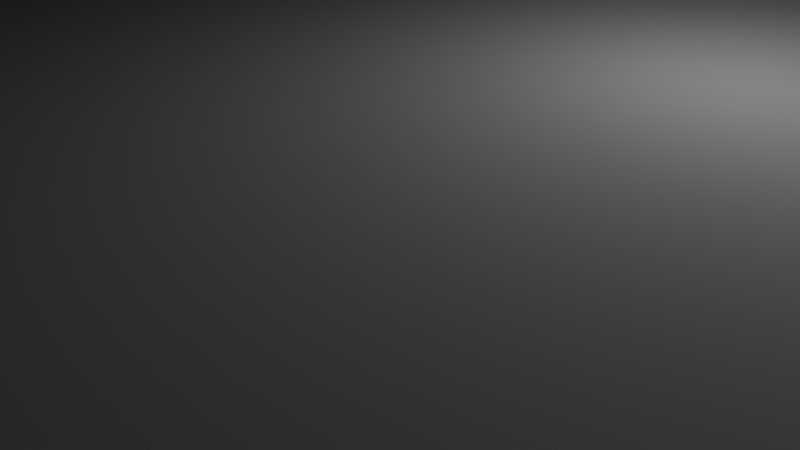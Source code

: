 # Source: pot.blend  (saved by Blender 2.71.0; exported with 4.5.12 LTS)
import bpy
from mathutils import Matrix  # noqa: F401  (used for matrix-valued properties, if any)

bpy.ops.wm.read_factory_settings(use_empty=True)
scene = bpy.context.scene
scene.name = 'Scene'

# ---- collections
col_collection_1 = bpy.data.collections.new('Collection 1'); scene.collection.children.link(col_collection_1)

# ---- world
world_world = bpy.data.worlds.new('World'); scene.world = world_world
world_world.color = (0.05088, 0.05088, 0.05088)
world_world.use_sun_shadow = False
world_world.sun_shadow_jitter_overblur = 0.0
world_world.cycles.sampling_method = 'MANUAL'
world_world.cycles.sample_map_resolution = 256

# ---- cameras
cam_camera = bpy.data.cameras.new('Camera')
cam_camera.clip_end = 100.0
cam_camera.lens = 35.0
cam_camera.sensor_width = 32.0
cam_camera.sensor_height = 18.0
cam_camera.ortho_scale = 7.314
cam_camera.dof.focus_distance = 0.0
cam_camera.dof.aperture_fstop = 128.0

# ---- lights
light_lamp = bpy.data.lights.new('Lamp', 'POINT')
light_lamp.transmission_factor = 0.0
light_lamp.cutoff_distance = 30.0
light_lamp.energy = 100.0
light_lamp.shadow_buffer_clip_start = 1.001
light_lamp.shadow_soft_size = 0.1
light_lamp.shadow_maximum_resolution = 0.006
light_lamp.use_absolute_resolution = True
light_lamp.cycles.use_multiple_importance_sampling = False

# ---- meshes
me_cylinder_002 = bpy.data.meshes.new('Cylinder.002')
me_cylinder_002.from_pydata([(0.0, 1.0, -1.0), (-5.642e-08, 1.475, 1.0), (0.1951, 0.9808, -1.0), (0.2878, 1.447, 1.0), (0.3827, 0.9239, -1.0), (0.5645, 1.363, 1.0), (0.5556, 0.8315, -1.0), (0.8195, 1.227, 1.0), (0.7071, 0.7071, -1.0), (1.043, 1.043, 1.0), (0.8315, 0.5556, -1.0), (1.227, 0.8195, 1.0), (0.9239, 0.3827, -1.0), (1.363, 0.5645, 1.0), (0.9808, 0.1951, -1.0), (1.447, 0.2878, 1.0), (1.0, 7.55e-08, -1.0), (1.475, -2.403e-08, 1.0), (0.9808, -0.1951, -1.0), (1.447, -0.2878, 1.0), (0.9239, -0.3827, -1.0), (1.363, -0.5645, 1.0), (0.8315, -0.5556, -1.0), (1.227, -0.8195, 1.0), (0.7071, -0.7071, -1.0), (1.043, -1.043, 1.0), (0.5556, -0.8315, -1.0), (0.8195, -1.227, 1.0), (0.3827, -0.9239, -1.0), (0.5645, -1.363, 1.0), (0.1951, -0.9808, -1.0), (0.2878, -1.447, 1.0), (-3.258e-07, -1.0, -1.0), (-5.371e-07, -1.475, 1.0), (-0.1951, -0.9808, -1.0), (-0.2878, -1.447, 1.0), (-0.3827, -0.9239, -1.0), (-0.5645, -1.363, 1.0), (-0.5556, -0.8315, -1.0), (-0.8195, -1.227, 1.0), (-0.7071, -0.7071, -1.0), (-1.043, -1.043, 1.0), (-0.8315, -0.5556, -1.0), (-1.227, -0.8195, 1.0), (-0.9239, -0.3827, -1.0), (-1.363, -0.5645, 1.0), (-0.9808, -0.1951, -1.0), (-1.447, -0.2878, 1.0), (-1.0, 9.656e-07, -1.0), (-1.475, 1.289e-06, 1.0), (-0.9808, 0.1951, -1.0), (-1.447, 0.2878, 1.0), (-0.9239, 0.3827, -1.0), (-1.363, 0.5645, 1.0), (-0.8315, 0.5556, -1.0), (-1.227, 0.8195, 1.0), (-0.7071, 0.7071, -1.0), (-1.043, 1.043, 1.0), (-0.5556, 0.8315, -1.0), (-0.8195, 1.227, 1.0), (-0.3827, 0.9239, -1.0), (-0.5645, 1.363, 1.0), (-0.1951, 0.9808, -1.0), (-0.2878, 1.447, 1.0), (-7.072e-08, 1.605, 1.135), (0.3132, 1.574, 1.135), (0.6143, 1.483, 1.135), (0.8918, 1.335, 1.135), (1.135, 1.135, 1.135), (1.335, 0.8918, 1.135), (1.483, 0.6143, 1.135), (1.574, 0.3132, 1.135), (1.605, -5.215e-08, 1.135), (1.574, -0.3132, 1.135), (1.483, -0.6143, 1.135), (1.335, -0.8918, 1.135), (1.135, -1.135, 1.135), (0.8918, -1.335, 1.135), (0.6143, -1.483, 1.135), (0.3132, -1.574, 1.135), (-5.938e-07, -1.605, 1.135), (-0.3132, -1.574, 1.135), (-0.6143, -1.483, 1.135), (-0.8918, -1.335, 1.135), (-1.135, -1.135, 1.135), (-1.335, -0.8918, 1.135), (-1.483, -0.6143, 1.135), (-1.574, -0.3132, 1.135), (-1.605, 1.377e-06, 1.135), (-1.574, 0.3132, 1.135), (-1.483, 0.6143, 1.135), (-1.335, 0.8918, 1.135), (-1.135, 1.135, 1.135), (-0.8918, 1.335, 1.135), (-0.6143, 1.483, 1.135), (-0.3132, 1.574, 1.135), (-7.072e-08, 1.605, 1.789), (0.3132, 1.574, 1.789), (0.6143, 1.483, 1.789), (0.8918, 1.335, 1.789), (1.135, 1.135, 1.789), (1.335, 0.8918, 1.789), (1.483, 0.6143, 1.789), (1.574, 0.3132, 1.789), (1.605, -5.215e-08, 1.789), (1.574, -0.3132, 1.789), (1.483, -0.6143, 1.789), (1.335, -0.8918, 1.789), (1.135, -1.135, 1.789), (0.8918, -1.335, 1.789), (0.6143, -1.483, 1.789), (0.3132, -1.574, 1.789), (-5.938e-07, -1.605, 1.789), (-0.3132, -1.574, 1.789), (-0.6143, -1.483, 1.789), (-0.8918, -1.335, 1.789), (-1.135, -1.135, 1.789), (-1.335, -0.8918, 1.789), (-1.483, -0.6143, 1.789), (-1.574, -0.3132, 1.789), (-1.605, 1.377e-06, 1.789), (-1.574, 0.3132, 1.789), (-1.483, 0.6143, 1.789), (-1.335, 0.8918, 1.789), (-1.135, 1.135, 1.789), (-0.8918, 1.335, 1.789), (-0.6143, 1.483, 1.789), (-0.3132, 1.574, 1.789), (-7.072e-08, 1.605, 1.135), (0.3132, 1.574, 1.135), (0.6143, 1.483, 1.135), (0.8918, 1.335, 1.135), (1.135, 1.135, 1.135), (1.335, 0.8918, 1.135), (1.483, 0.6143, 1.135), (1.574, 0.3132, 1.135), (1.605, -5.215e-08, 1.135), (1.574, -0.3132, 1.135), (1.483, -0.6143, 1.135), (1.335, -0.8918, 1.135), (1.135, -1.135, 1.135), (0.8918, -1.335, 1.135), (0.6143, -1.483, 1.135), (0.3132, -1.574, 1.135), (-5.938e-07, -1.605, 1.135), (-0.3132, -1.574, 1.135), (-0.6143, -1.483, 1.135), (-0.8918, -1.335, 1.135), (-1.135, -1.135, 1.135), (-1.335, -0.8918, 1.135), (-1.483, -0.6143, 1.135), (-1.574, -0.3132, 1.135), (-1.605, 1.377e-06, 1.135), (-1.574, 0.3132, 1.135), (-1.483, 0.6143, 1.135), (-1.335, 0.8918, 1.135), (-1.135, 1.135, 1.135), (-0.8918, 1.335, 1.135), (-0.6143, 1.483, 1.135), (-0.3132, 1.574, 1.135)], [], [(0, 1, 3, 2), (2, 3, 5, 4), (4, 5, 7, 6), (6, 7, 9, 8), (8, 9, 11, 10), (10, 11, 13, 12), (12, 13, 15, 14), (14, 15, 17, 16), (16, 17, 19, 18), (18, 19, 21, 20), (20, 21, 23, 22), (22, 23, 25, 24), (24, 25, 27, 26), (26, 27, 29, 28), (28, 29, 31, 30), (30, 31, 33, 32), (32, 33, 35, 34), (34, 35, 37, 36), (36, 37, 39, 38), (38, 39, 41, 40), (40, 41, 43, 42), (42, 43, 45, 44), (44, 45, 47, 46), (46, 47, 49, 48), (48, 49, 51, 50), (50, 51, 53, 52), (52, 53, 55, 54), (54, 55, 57, 56), (56, 57, 59, 58), (58, 59, 61, 60), (63, 61, 94, 95), (62, 63, 1, 0), (60, 61, 63, 62), (0, 2, 4, 6, 8, 10, 12, 14, 16, 18, 20, 22, 24, 26, 28, 30, 32, 34, 36, 38, 40, 42, 44, 46, 48, 50, 52, 54, 56, 58, 60, 62), (94, 93, 125, 126), (41, 39, 83, 84), (19, 17, 72, 73), (47, 45, 86, 87), (25, 23, 75, 76), (53, 51, 89, 90), (9, 7, 67, 68), (31, 29, 78, 79), (59, 57, 92, 93), (37, 35, 81, 82), (15, 13, 70, 71), (1, 63, 95, 64), (43, 41, 84, 85), (21, 19, 73, 74), (49, 47, 87, 88), (5, 3, 65, 66), (27, 25, 76, 77), (55, 53, 90, 91), (11, 9, 68, 69), (33, 31, 79, 80), (61, 59, 93, 94), (39, 37, 82, 83), (3, 1, 64, 65), (17, 15, 71, 72), (45, 43, 85, 86), (23, 21, 74, 75), (51, 49, 88, 89), (7, 5, 66, 67), (29, 27, 77, 78), (57, 55, 91, 92), (35, 33, 80, 81), (13, 11, 69, 70), (83, 82, 114, 115), (72, 71, 103, 104), (92, 91, 123, 124), (81, 80, 112, 113), (70, 69, 101, 102), (90, 89, 121, 122), (68, 67, 99, 100), (79, 78, 110, 111), (88, 87, 119, 120), (66, 65, 97, 98), (77, 76, 108, 109), (86, 85, 117, 118), (75, 74, 106, 107), (95, 94, 126, 127), (84, 83, 115, 116), (73, 72, 104, 105), (93, 92, 124, 125), (82, 81, 113, 114), (71, 70, 102, 103), (91, 90, 122, 123), (69, 68, 100, 101), (80, 79, 111, 112), (89, 88, 120, 121), (67, 66, 98, 99), (78, 77, 109, 110), (87, 86, 118, 119), (65, 64, 96, 97), (76, 75, 107, 108), (64, 95, 127, 96), (85, 84, 116, 117), (74, 73, 105, 106), (89, 90, 154, 153), (67, 68, 132, 131), (78, 79, 143, 142), (87, 88, 152, 151), (65, 66, 130, 129), (76, 77, 141, 140), (85, 86, 150, 149), (74, 75, 139, 138), (94, 95, 159, 158), (83, 84, 148, 147), (72, 73, 137, 136), (92, 93, 157, 156), (81, 82, 146, 145), (70, 71, 135, 134), (90, 91, 155, 154), (68, 69, 133, 132), (79, 80, 144, 143), (88, 89, 153, 152), (66, 67, 131, 130), (77, 78, 142, 141), (86, 87, 151, 150), (64, 65, 129, 128), (75, 76, 140, 139), (95, 64, 128, 159), (84, 85, 149, 148), (73, 74, 138, 137), (94, 93, 157, 158), (82, 83, 147, 146), (71, 72, 136, 135), (91, 92, 156, 155), (80, 81, 145, 144), (69, 70, 134, 133)])
me_cylinder_002.polygons.foreach_set('use_smooth', [True] * 129)
me_cylinder_002.use_remesh_preserve_volume = False
me_cylinder_002.use_remesh_preserve_attributes = False
me_cylinder_002.use_mirror_vertex_groups = False
me_cylinder_002.update()
me_cylinder_004 = bpy.data.meshes.new('Cylinder.004')
me_cylinder_004.from_pydata([(0.0, 1.0, -1.0), (0.0, 1.0, 1.0), (0.1951, 0.9808, -1.0), (0.1951, 0.9808, 1.0), (0.3827, 0.9239, -1.0), (0.3827, 0.9239, 1.0), (0.5556, 0.8315, -1.0), (0.5556, 0.8315, 1.0), (0.7071, 0.7071, -1.0), (0.7071, 0.7071, 1.0), (0.8315, 0.5556, -1.0), (0.8315, 0.5556, 1.0), (0.9239, 0.3827, -1.0), (0.9239, 0.3827, 1.0), (0.9808, 0.1951, -1.0), (0.9808, 0.1951, 1.0), (1.0, 7.55e-08, -1.0), (1.0, 7.55e-08, 1.0), (0.9808, -0.1951, -1.0), (0.9808, -0.1951, 1.0), (0.9239, -0.3827, -1.0), (0.9239, -0.3827, 1.0), (0.8315, -0.5556, -1.0), (0.8315, -0.5556, 1.0), (0.7071, -0.7071, -1.0), (0.7071, -0.7071, 1.0), (0.5556, -0.8315, -1.0), (0.5556, -0.8315, 1.0), (0.3827, -0.9239, -1.0), (0.3827, -0.9239, 1.0), (0.1951, -0.9808, -1.0), (0.1951, -0.9808, 1.0), (-3.258e-07, -1.0, -1.0), (-3.258e-07, -1.0, 1.0), (-0.1951, -0.9808, -1.0), (-0.1951, -0.9808, 1.0), (-0.3827, -0.9239, -1.0), (-0.3827, -0.9239, 1.0), (-0.5556, -0.8315, -1.0), (-0.5556, -0.8315, 1.0), (-0.7071, -0.7071, -1.0), (-0.7071, -0.7071, 1.0), (-0.8315, -0.5556, -1.0), (-0.8315, -0.5556, 1.0), (-0.9239, -0.3827, -1.0), (-0.9239, -0.3827, 1.0), (-0.9808, -0.1951, -1.0), (-0.9808, -0.1951, 1.0), (-1.0, 9.656e-07, -1.0), (-1.0, 9.656e-07, 1.0), (-0.9808, 0.1951, -1.0), (-0.9808, 0.1951, 1.0), (-0.9239, 0.3827, -1.0), (-0.9239, 0.3827, 1.0), (-0.8315, 0.5556, -1.0), (-0.8315, 0.5556, 1.0), (-0.7071, 0.7071, -1.0), (-0.7071, 0.7071, 1.0), (-0.5556, 0.8315, -1.0), (-0.5556, 0.8315, 1.0), (-0.3827, 0.9239, -1.0), (-0.3827, 0.9239, 1.0), (-0.1951, 0.9808, -1.0), (-0.1951, 0.9808, 1.0)], [], [(0, 1, 3, 2), (2, 3, 5, 4), (4, 5, 7, 6), (6, 7, 9, 8), (8, 9, 11, 10), (10, 11, 13, 12), (12, 13, 15, 14), (14, 15, 17, 16), (16, 17, 19, 18), (18, 19, 21, 20), (20, 21, 23, 22), (22, 23, 25, 24), (24, 25, 27, 26), (26, 27, 29, 28), (28, 29, 31, 30), (30, 31, 33, 32), (32, 33, 35, 34), (34, 35, 37, 36), (36, 37, 39, 38), (38, 39, 41, 40), (40, 41, 43, 42), (42, 43, 45, 44), (44, 45, 47, 46), (46, 47, 49, 48), (48, 49, 51, 50), (50, 51, 53, 52), (52, 53, 55, 54), (54, 55, 57, 56), (56, 57, 59, 58), (58, 59, 61, 60), (3, 1, 63, 61, 59, 57, 55, 53, 51, 49, 47, 45, 43, 41, 39, 37, 35, 33, 31, 29, 27, 25, 23, 21, 19, 17, 15, 13, 11, 9, 7, 5), (62, 63, 1, 0), (60, 61, 63, 62), (0, 2, 4, 6, 8, 10, 12, 14, 16, 18, 20, 22, 24, 26, 28, 30, 32, 34, 36, 38, 40, 42, 44, 46, 48, 50, 52, 54, 56, 58, 60, 62)])
me_cylinder_004.use_remesh_preserve_volume = False
me_cylinder_004.use_remesh_preserve_attributes = False
me_cylinder_004.use_mirror_vertex_groups = False
me_cylinder_004.update()
me_cylinder = bpy.data.meshes.new('Cylinder')
me_cylinder.from_pydata([(0.0, 1.0, -0.06963), (-1.135e-08, 1.123, 0.06963), (0.1951, 0.9808, -0.06963), (0.219, 1.101, 0.06963), (0.3827, 0.9239, -0.06963), (0.4296, 1.037, 0.06963), (0.5556, 0.8315, -0.06963), (0.6237, 0.9335, 0.06963), (0.7071, 0.7071, -0.06963), (0.7939, 0.7939, 0.06963), (0.8315, 0.5556, -0.06963), (0.9335, 0.6237, 0.06963), (0.9239, 0.3827, -0.06963), (1.037, 0.4296, 0.06963), (0.9808, 0.1951, -0.06963), (1.101, 0.219, 0.06963), (1.0, 7.55e-08, -0.06963), (1.123, 4.948e-08, 0.06963), (0.9808, -0.1951, -0.06963), (1.101, -0.219, 0.06963), (0.9239, -0.3827, -0.06963), (1.037, -0.4296, 0.06963), (0.8315, -0.5556, -0.06963), (0.9335, -0.6237, 0.06963), (0.7071, -0.7071, -0.06963), (0.7939, -0.7939, 0.06963), (0.5556, -0.8315, -0.06963), (0.6237, -0.9335, 0.06963), (0.3827, -0.9239, -0.06963), (0.4296, -1.037, 0.06963), (0.1951, -0.9808, -0.06963), (0.219, -1.101, 0.06963), (-3.258e-07, -1.0, -0.06963), (-3.772e-07, -1.123, 0.06963), (-0.1951, -0.9808, -0.06963), (-0.219, -1.101, 0.06963), (-0.3827, -0.9239, -0.06963), (-0.4296, -1.037, 0.06963), (-0.5556, -0.8315, -0.06963), (-0.6237, -0.9335, 0.06963), (-0.7071, -0.7071, -0.06963), (-0.7939, -0.7939, 0.06963), (-0.8315, -0.5556, -0.06963), (-0.9335, -0.6237, 0.06963), (-0.9239, -0.3827, -0.06963), (-1.037, -0.4296, 0.06963), (-0.9808, -0.1951, -0.06963), (-1.101, -0.219, 0.06963), (-1.0, 9.656e-07, -0.06963), (-1.123, 1.049e-06, 0.06963), (-0.9808, 0.1951, -0.06963), (-1.101, 0.219, 0.06963), (-0.9239, 0.3827, -0.06963), (-1.037, 0.4296, 0.06963), (-0.8315, 0.5556, -0.06963), (-0.9335, 0.6237, 0.06963), (-0.7071, 0.7071, -0.06963), (-0.7939, 0.7939, 0.06963), (-0.5556, 0.8315, -0.06963), (-0.6237, 0.9335, 0.06963), (-0.3827, 0.9239, -0.06963), (-0.4296, 1.037, 0.06963), (-0.1951, 0.9808, -0.06963), (-0.219, 1.101, 0.06963)], [], [(0, 1, 3, 2), (2, 3, 5, 4), (4, 5, 7, 6), (6, 7, 9, 8), (8, 9, 11, 10), (10, 11, 13, 12), (12, 13, 15, 14), (14, 15, 17, 16), (16, 17, 19, 18), (18, 19, 21, 20), (20, 21, 23, 22), (22, 23, 25, 24), (24, 25, 27, 26), (26, 27, 29, 28), (28, 29, 31, 30), (30, 31, 33, 32), (32, 33, 35, 34), (34, 35, 37, 36), (36, 37, 39, 38), (38, 39, 41, 40), (40, 41, 43, 42), (42, 43, 45, 44), (44, 45, 47, 46), (46, 47, 49, 48), (48, 49, 51, 50), (50, 51, 53, 52), (52, 53, 55, 54), (54, 55, 57, 56), (56, 57, 59, 58), (58, 59, 61, 60), (62, 63, 1, 0), (60, 61, 63, 62), (0, 2, 4, 6, 8, 10, 12, 14, 16, 18, 20, 22, 24, 26, 28, 30, 32, 34, 36, 38, 40, 42, 44, 46, 48, 50, 52, 54, 56, 58, 60, 62)])
me_cylinder.polygons.foreach_set('use_smooth', [True] * 33)
me_cylinder.use_remesh_preserve_volume = False
me_cylinder.use_remesh_preserve_attributes = False
me_cylinder.use_mirror_vertex_groups = False
me_cylinder.update()

# ---- objects
ob_pot = bpy.data.objects.new('pot', me_cylinder_002)
ob_ground = bpy.data.objects.new('ground', me_cylinder_004)
ob_plate = bpy.data.objects.new('plate', me_cylinder)
ob_lamp = bpy.data.objects.new('Lamp', light_lamp)
ob_camera = bpy.data.objects.new('Camera', cam_camera)

# ---- transforms, parenting, visibility, modifiers, constraints
ob_pot.location = (-1.14, 0.009364, 53.4)
ob_pot.scale = (66.51, 66.51, 66.51)
ob_pot.lineart.crease_threshold = 0.0
_m = ob_pot.modifiers.new('Solidify', 'SOLIDIFY')
_m.thickness = 0.1
_m.nonmanifold_thickness_mode = 'FIXED'
_m.nonmanifold_merge_threshold = 0.0003
_m = ob_pot.modifiers.new('Smooth', 'SMOOTH')
ob_ground.parent = ob_pot
ob_ground.matrix_parent_inverse = Matrix(((0.01504, 0.0, 0.0, 0.01714), (0.0, 0.01504, 0.0, -0.0001408), (0.0, 0.0, 0.01504, -0.8856), (0.0, 0.0, 0.0, 1.0)))
ob_ground.location = (-0.8547, -0.8857, 135.4)
ob_ground.scale = (91.52, 91.52, 0.2374)
ob_ground.lineart.crease_threshold = 0.0
ob_plate.parent = ob_pot
ob_plate.matrix_parent_inverse = Matrix(((0.01504, 0.0, 2.91e-11, 0.01714), (0.0, 0.01504, 0.0, -0.0001408), (0.0, 0.0, 0.01504, -1.019), (0.0, 0.0, 0.0, 1.0)))
ob_plate.location = (-3.469e-08, 0.0, 17.92)
ob_plate.scale = (87.58, 87.58, 109.9)
ob_plate.lineart.crease_threshold = 0.0
_m = ob_plate.modifiers.new('Solidify', 'SOLIDIFY')
_m.thickness = 0.05
_m.nonmanifold_thickness_mode = 'FIXED'
_m.nonmanifold_merge_threshold = 0.0003
_m = ob_plate.modifiers.new('Smooth', 'SMOOTH')
ob_lamp.location = (4.076, 1.005, 5.904)
ob_lamp.rotation_euler = (0.6503, 0.05522, 1.866)
ob_lamp.lock_rotations_4d = False
ob_lamp.empty_display_type = 'ARROWS'
ob_lamp.color = (0.0, 0.0, 0.0, 0.0)
ob_lamp.lineart.crease_threshold = 0.0
ob_camera.location = (7.481, -6.508, 5.344)
ob_camera.rotation_euler = (1.109, 0.01082, 0.8149)
ob_camera.lock_rotations_4d = False
ob_camera.empty_display_type = 'ARROWS'
ob_camera.color = (0.0, 0.0, 0.0, 0.0)
ob_camera.display_type = 'WIRE'
ob_camera.lineart.crease_threshold = 0.0

# ---- collection membership
col_collection_1.objects.link(ob_pot)
col_collection_1.objects.link(ob_ground)
col_collection_1.objects.link(ob_plate)
col_collection_1.objects.link(ob_lamp)
col_collection_1.objects.link(ob_camera)

# ---- scene / render settings (as saved in the file)
scene.camera = ob_camera
scene.frame_start = 1; scene.frame_end = 250; scene.frame_set(4)
scene.render.engine = 'BLENDER_EEVEE_NEXT'
scene.render.resolution_percentage = 50
scene.render.dither_intensity = 0.0
scene.cycles.use_denoising = False
scene.cycles.samples = 10
scene.cycles.sampling_pattern = 'TABULATED_SOBOL'
scene.cycles.light_sampling_threshold = 0.0
scene.cycles.use_adaptive_sampling = False
scene.cycles.use_light_tree = False
scene.cycles.blur_glossy = 0.0
scene.cycles.volume_bounces = 1
scene.cycles.pixel_filter_type = 'GAUSSIAN'
scene.cycles.sample_clamp_indirect = 0.0
scene.view_settings.view_transform = 'Standard'
scene.unit_settings.scale_length = 0.01
bpy.context.view_layer.update()
